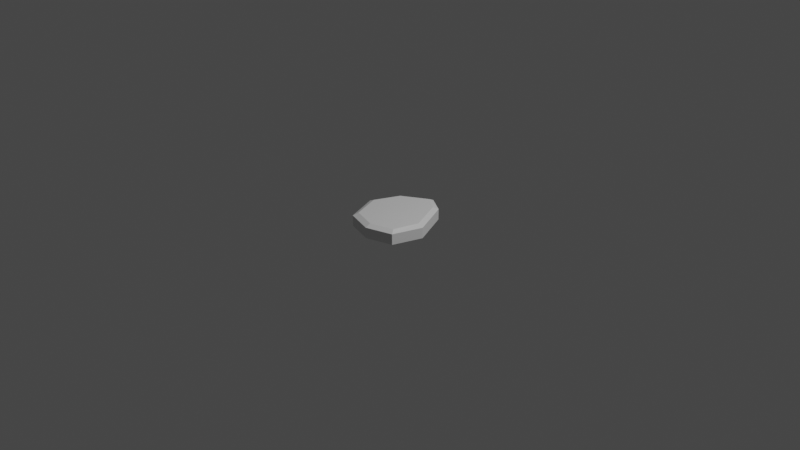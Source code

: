 # Source: StonePathPrototype.blend  (saved by Blender 3.6.11; exported with 4.5.12 LTS)
import bpy
from mathutils import Matrix  # noqa: F401  (used for matrix-valued properties, if any)

bpy.ops.wm.read_factory_settings(use_empty=True)
scene = bpy.context.scene
scene.name = 'Scene'

# ---- collections
col_collection = bpy.data.collections.new('Collection'); scene.collection.children.link(col_collection)

# ---- materials (node trees are filled in below, after node groups)
mat_material = bpy.data.materials.new('Material')
mat_material.alpha_threshold = 0.0
mat_material.use_transparent_shadow = False
mat_material.roughness = 0.5
mat_material.line_color = (0.0, 0.0, 0.0, 1.0)

# ---- material node trees
mat_material.use_nodes = True; mat_material.node_tree.nodes.clear()
_N = mat_material.node_tree.nodes; _L = mat_material.node_tree.links
n0 = _N.new('ShaderNodeOutputMaterial'); n0.name = 'Material Output'; n0.location = (300, 300)
n1 = _N.new('ShaderNodeBsdfPrincipled'); n1.name = 'Principled BSDF'; n1.location = (10, 300)
n1.distribution = 'GGX'
n1.subsurface_method = 'RANDOM_WALK_SKIN'
n1.inputs[3].default_value = 1.45
n1.inputs[27].default_value = (0.0, 0.0, 0.0, 1.0)
n1.inputs[28].default_value = 1.0
_L.new(n1.outputs[0], n0.inputs[0])
n0.is_active_output = True

# ---- world
world_world = bpy.data.worlds.new('World'); scene.world = world_world
world_world.use_nodes = True; world_world.node_tree.nodes.clear()
_N = world_world.node_tree.nodes; _L = world_world.node_tree.links
n0 = _N.new('ShaderNodeOutputWorld'); n0.name = 'World Output'; n0.location = (300, 300)
n1 = _N.new('ShaderNodeBackground'); n1.name = 'Background'; n1.location = (10, 300)
n1.inputs[0].default_value = (0.05088, 0.05088, 0.05088, 1.0)
_L.new(n1.outputs[0], n0.inputs[0])
n0.is_active_output = True
world_world.color = (0.05088, 0.05088, 0.05088)
world_world.use_sun_shadow = False
world_world.sun_shadow_jitter_overblur = 0.0

# ---- cameras
cam_camera = bpy.data.cameras.new('Camera')
cam_camera.clip_end = 100.0
cam_camera.ortho_scale = 7.314

# ---- lights
light_light = bpy.data.lights.new('Light', 'POINT')
light_light.transmission_factor = 0.0
light_light.energy = 1000.0
light_light.shadow_soft_size = 0.1
light_light.shadow_maximum_resolution = 0.006
light_light.use_absolute_resolution = True

# ---- meshes
me_cube = bpy.data.meshes.new('Cube')
me_cube.from_pydata([(0.4686, 0.8908, -0.1496), (0.6864, -0.8769, 0.1288), (0.6864, -0.8769, -0.1496), (-0.7274, 0.7566, 0.1288), (-0.7274, 0.7566, -0.1496), (-0.7164, -0.8769, -0.1496), (-1.062, 0.0, -0.1496), (0.9308, -0.1092, 0.1288), (-1.062, 0.0, 0.1288), (0.9308, -0.1092, -0.1496), (0.0, 1.171, -0.1496), (0.0, -1.091, 0.1288), (0.0, -1.091, -0.1496), (0.0, 1.171, 0.1288), (0.0, 0.0, -0.1496), (0.4686, 0.8908, 0.1288), (-0.7164, -0.8769, 0.1288), (0.7881, -0.1098, 0.1955), (0.6057, -0.7614, 0.1955), (-0.9194, -0.0005479, 0.1955), (-0.6453, 0.6401, 0.1955), (-0.001024, -0.9505, 0.1955), (-0.001024, 1.035, 0.1955), (-0.6343, -0.7614, 0.1955), (0.3879, 0.7742, 0.1955), (-0.001024, -0.0005479, 0.1955)], [], [(11, 1, 18, 21), (12, 11, 16, 5), (6, 8, 3, 4), (14, 9, 2, 12), (9, 7, 1, 2), (10, 13, 15, 0), (0, 15, 7, 9), (10, 0, 9, 14), (5, 16, 8, 6), (15, 13, 22, 24), (13, 3, 20, 22), (4, 10, 14, 6), (4, 3, 13, 10), (6, 14, 12, 5), (2, 1, 11, 12), (8, 16, 23, 19), (25, 19, 23, 21), (22, 20, 19, 25), (24, 22, 25, 17), (17, 25, 21, 18), (3, 8, 19, 20), (7, 15, 24, 17), (1, 7, 17, 18), (16, 11, 21, 23)])
_uv = me_cube.uv_layers.new(name='UVMap')
_uv.uv.foreach_set('vector', [0.625, 0.875, 0.625, 0.75, 0.625, 0.75, 0.625, 0.875, 0.375, 0.875, 0.625, 0.875, 0.625, 1.0, 0.375, 1.0, 0.375, 0.125, 0.625, 0.125, 0.625, 0.25, 0.375, 0.25, 0.25, 0.625, 0.375, 0.625, 0.375, 0.75, 0.25, 0.75, 0.375, 0.625, 0.625, 0.625, 0.625, 0.75, 0.375, 0.75, 0.375, 0.375, 0.625, 0.375, 0.625, 0.5, 0.375, 0.5, 0.375, 0.5, 0.625, 0.5, 0.625, 0.625, 0.375, 0.625, 0.25, 0.5, 0.375, 0.5, 0.375, 0.625, 0.25, 0.625, 0.375, 0.0, 0.625, 0.0, 0.625, 0.125, 0.375, 0.125, 0.625, 0.5, 0.625, 0.375, 0.625, 0.375, 0.625, 0.5, 0.625, 0.375, 0.625, 0.25, 0.625, 0.25, 0.625, 0.375, 0.125, 0.5, 0.25, 0.5, 0.25, 0.625, 0.125, 0.625, 0.375, 0.25, 0.625, 0.25, 0.625, 0.375, 0.375, 0.375, 0.125, 0.625, 0.25, 0.625, 0.25, 0.75, 0.125, 0.75, 0.375, 0.75, 0.625, 0.75, 0.625, 0.875, 0.375, 0.875, 0.625, 0.125, 0.625, 0.0, 0.625, 0.0, 0.625, 0.125, 0.75, 0.625, 0.875, 0.625, 0.875, 0.75, 0.75, 0.75, 0.75, 0.5, 0.875, 0.5, 0.875, 0.625, 0.75, 0.625, 0.625, 0.5, 0.75, 0.5, 0.75, 0.625, 0.625, 0.625, 0.625, 0.625, 0.75, 0.625, 0.75, 0.75, 0.625, 0.75, 0.625, 0.25, 0.625, 0.125, 0.625, 0.125, 0.625, 0.25, 0.625, 0.625, 0.625, 0.5, 0.625, 0.5, 0.625, 0.625, 0.625, 0.75, 0.625, 0.625, 0.625, 0.625, 0.625, 0.75, 0.625, 1.0, 0.625, 0.875, 0.625, 0.875, 0.625, 1.0])
me_cube.materials.append(mat_material)
me_cube.use_mirror_vertex_groups = False
me_cube.update()

# ---- objects
ob_cube = bpy.data.objects.new('Cube', me_cube)
ob_light = bpy.data.objects.new('Light', light_light)
ob_camera = bpy.data.objects.new('Camera', cam_camera)

# ---- transforms, parenting, visibility, modifiers, constraints
ob_cube.location = (0.0, 0.0, 0.0)
ob_cube.scale = (0.4143, 0.4143, 0.4143)
ob_cube.lock_rotations_4d = False
ob_cube.empty_display_type = 'ARROWS'
ob_cube.lineart.crease_threshold = 0.0
ob_light.location = (4.076, 1.005, 5.904)
ob_light.rotation_euler = (0.6503, 0.05522, 1.866)
ob_light.lock_rotations_4d = False
ob_light.empty_display_type = 'ARROWS'
ob_light.color = (0.0, 0.0, 0.0, 0.0)
ob_light.lineart.crease_threshold = 0.0
ob_camera.location = (7.359, -6.926, 4.958)
ob_camera.rotation_euler = (1.109, 0.0, 0.8149)
ob_camera.lock_rotations_4d = False
ob_camera.empty_display_type = 'ARROWS'
ob_camera.color = (0.0, 0.0, 0.0, 0.0)
ob_camera.display_type = 'WIRE'
ob_camera.lineart.crease_threshold = 0.0

# ---- collection membership
col_collection.objects.link(ob_cube)
col_collection.objects.link(ob_light)
col_collection.objects.link(ob_camera)

# ---- scene / render settings (as saved in the file)
scene.camera = ob_camera
scene.frame_start = 1; scene.frame_end = 250; scene.frame_set(1)
scene.render.engine = 'BLENDER_EEVEE_NEXT'
scene.cycles.sampling_pattern = 'TABULATED_SOBOL'
scene.view_settings.view_transform = 'Filmic'
bpy.context.view_layer.update()
